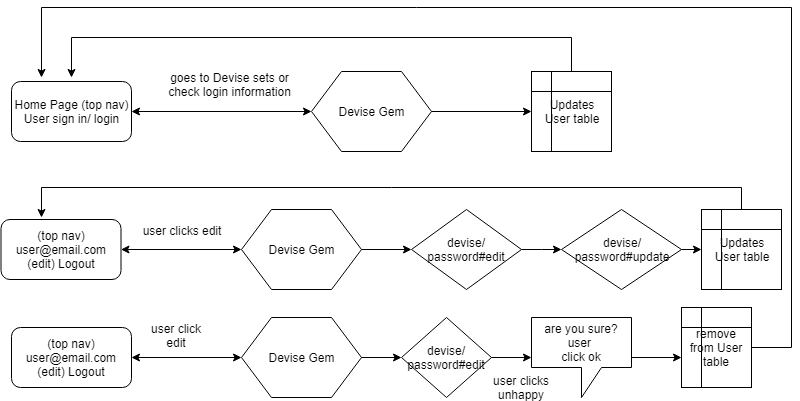

The diagram above was exported from draw.io. Its source (the exported page's mxGraphModel, read from the mxfile embedded in the PNG):
<mxGraphModel dx="782" dy="418" grid="1" gridSize="10" guides="1" tooltips="1" connect="1" arrows="1" fold="1" page="1" pageScale="1" pageWidth="827" pageHeight="1169" math="0" shadow="0">
  <root>
    <mxCell id="3FrTeHuvTfCjy296cH2S-0" />
    <mxCell id="3FrTeHuvTfCjy296cH2S-1" parent="3FrTeHuvTfCjy296cH2S-0" />
    <mxCell id="K0gqRW4h3PZXQYZREdZX-7" value="" style="group" parent="3FrTeHuvTfCjy296cH2S-1" vertex="1" connectable="0">
      <mxGeometry x="40" y="20" width="780" height="390" as="geometry" />
    </mxCell>
    <mxCell id="Am0-3qon1nu9ZHTGWuWe-24" value="(top nav)&lt;br&gt;user@email.com (edit) Logout" style="rounded=1;whiteSpace=wrap;html=1;" parent="K0gqRW4h3PZXQYZREdZX-7" vertex="1">
      <mxGeometry y="320" width="120" height="60" as="geometry" />
    </mxCell>
    <mxCell id="Am0-3qon1nu9ZHTGWuWe-25" value="Devise Gem" style="shape=hexagon;perimeter=hexagonPerimeter2;whiteSpace=wrap;html=1;" parent="K0gqRW4h3PZXQYZREdZX-7" vertex="1">
      <mxGeometry x="230" y="310" width="120" height="80" as="geometry" />
    </mxCell>
    <mxCell id="Am0-3qon1nu9ZHTGWuWe-27" value="" style="endArrow=classic;startArrow=classic;html=1;entryX=0;entryY=0.5;entryDx=0;entryDy=0;exitX=1;exitY=0.5;exitDx=0;exitDy=0;" parent="K0gqRW4h3PZXQYZREdZX-7" source="Am0-3qon1nu9ZHTGWuWe-24" target="Am0-3qon1nu9ZHTGWuWe-25" edge="1">
      <mxGeometry width="50" height="50" relative="1" as="geometry">
        <mxPoint x="120" y="390" as="sourcePoint" />
        <mxPoint x="170" y="340" as="targetPoint" />
      </mxGeometry>
    </mxCell>
    <mxCell id="Am0-3qon1nu9ZHTGWuWe-28" value="devise/&lt;br&gt;password#edit" style="rhombus;whiteSpace=wrap;html=1;" parent="K0gqRW4h3PZXQYZREdZX-7" vertex="1">
      <mxGeometry x="390" y="310" width="90" height="80" as="geometry" />
    </mxCell>
    <mxCell id="Am0-3qon1nu9ZHTGWuWe-29" style="edgeStyle=orthogonalEdgeStyle;rounded=0;orthogonalLoop=1;jettySize=auto;html=1;entryX=0;entryY=0.5;entryDx=0;entryDy=0;" parent="K0gqRW4h3PZXQYZREdZX-7" source="Am0-3qon1nu9ZHTGWuWe-25" target="Am0-3qon1nu9ZHTGWuWe-28" edge="1">
      <mxGeometry relative="1" as="geometry" />
    </mxCell>
    <mxCell id="Am0-3qon1nu9ZHTGWuWe-30" value="user click edit" style="text;html=1;strokeColor=none;fillColor=none;align=center;verticalAlign=middle;whiteSpace=wrap;rounded=0;" parent="K0gqRW4h3PZXQYZREdZX-7" vertex="1">
      <mxGeometry x="138" y="315" width="54" height="25" as="geometry" />
    </mxCell>
    <mxCell id="K0gqRW4h3PZXQYZREdZX-3" style="edgeStyle=orthogonalEdgeStyle;rounded=0;orthogonalLoop=1;jettySize=auto;html=1;entryX=0;entryY=0.75;entryDx=0;entryDy=0;" parent="K0gqRW4h3PZXQYZREdZX-7" source="K0gqRW4h3PZXQYZREdZX-0" edge="1">
      <mxGeometry relative="1" as="geometry">
        <mxPoint x="670" y="350" as="targetPoint" />
      </mxGeometry>
    </mxCell>
    <mxCell id="K0gqRW4h3PZXQYZREdZX-0" value="are you sure? user&amp;nbsp;&lt;br&gt;click ok" style="shape=callout;whiteSpace=wrap;html=1;perimeter=calloutPerimeter;" parent="K0gqRW4h3PZXQYZREdZX-7" vertex="1">
      <mxGeometry x="520" y="310" width="100" height="80" as="geometry" />
    </mxCell>
    <mxCell id="K0gqRW4h3PZXQYZREdZX-1" style="edgeStyle=orthogonalEdgeStyle;rounded=0;orthogonalLoop=1;jettySize=auto;html=1;" parent="K0gqRW4h3PZXQYZREdZX-7" source="Am0-3qon1nu9ZHTGWuWe-28" target="K0gqRW4h3PZXQYZREdZX-0" edge="1">
      <mxGeometry relative="1" as="geometry" />
    </mxCell>
    <mxCell id="K0gqRW4h3PZXQYZREdZX-5" style="edgeStyle=orthogonalEdgeStyle;rounded=0;orthogonalLoop=1;jettySize=auto;html=1;" parent="K0gqRW4h3PZXQYZREdZX-7" source="K0gqRW4h3PZXQYZREdZX-4" edge="1">
      <mxGeometry relative="1" as="geometry">
        <mxPoint x="30" y="70" as="targetPoint" />
        <Array as="points">
          <mxPoint x="780" y="340" />
          <mxPoint x="780" />
          <mxPoint x="30" />
        </Array>
      </mxGeometry>
    </mxCell>
    <mxCell id="K0gqRW4h3PZXQYZREdZX-4" value="remove from User table" style="shape=internalStorage;whiteSpace=wrap;html=1;backgroundOutline=1;" parent="K0gqRW4h3PZXQYZREdZX-7" vertex="1">
      <mxGeometry x="670" y="300" width="70" height="80" as="geometry" />
    </mxCell>
    <mxCell id="K0gqRW4h3PZXQYZREdZX-6" value="user clicks unhappy" style="text;html=1;strokeColor=none;fillColor=none;align=center;verticalAlign=middle;whiteSpace=wrap;rounded=0;" parent="K0gqRW4h3PZXQYZREdZX-7" vertex="1">
      <mxGeometry x="470" y="370" width="80" height="20" as="geometry" />
    </mxCell>
    <mxCell id="K0gqRW4h3PZXQYZREdZX-9" value="" style="group" parent="3FrTeHuvTfCjy296cH2S-1" vertex="1" connectable="0">
      <mxGeometry x="29.5" y="50" width="780.5" height="252" as="geometry" />
    </mxCell>
    <mxCell id="Am0-3qon1nu9ZHTGWuWe-0" value="" style="group" parent="K0gqRW4h3PZXQYZREdZX-9" vertex="1" connectable="0">
      <mxGeometry x="10.5" y="32" width="600" height="82" as="geometry" />
    </mxCell>
    <mxCell id="Am0-3qon1nu9ZHTGWuWe-1" value="goes to Devise sets or check login information" style="text;html=1;strokeColor=none;fillColor=none;align=center;verticalAlign=middle;whiteSpace=wrap;rounded=0;" parent="Am0-3qon1nu9ZHTGWuWe-0" vertex="1">
      <mxGeometry x="150.5" width="135" height="30" as="geometry" />
    </mxCell>
    <mxCell id="Am0-3qon1nu9ZHTGWuWe-2" value="Home Page (top nav)&lt;br&gt;User sign in/ login" style="rounded=1;whiteSpace=wrap;html=1;" parent="Am0-3qon1nu9ZHTGWuWe-0" vertex="1">
      <mxGeometry y="12" width="120" height="60" as="geometry" />
    </mxCell>
    <mxCell id="Am0-3qon1nu9ZHTGWuWe-3" value="Devise Gem" style="shape=hexagon;perimeter=hexagonPerimeter2;whiteSpace=wrap;html=1;" parent="Am0-3qon1nu9ZHTGWuWe-0" vertex="1">
      <mxGeometry x="300" y="2" width="120" height="80" as="geometry" />
    </mxCell>
    <mxCell id="Am0-3qon1nu9ZHTGWuWe-4" value="" style="endArrow=classic;startArrow=classic;html=1;entryX=0;entryY=0.5;entryDx=0;entryDy=0;exitX=1;exitY=0.5;exitDx=0;exitDy=0;" parent="Am0-3qon1nu9ZHTGWuWe-0" source="Am0-3qon1nu9ZHTGWuWe-2" target="Am0-3qon1nu9ZHTGWuWe-3" edge="1">
      <mxGeometry width="50" height="50" relative="1" as="geometry">
        <mxPoint x="120" y="72" as="sourcePoint" />
        <mxPoint x="170" y="22" as="targetPoint" />
      </mxGeometry>
    </mxCell>
    <mxCell id="Am0-3qon1nu9ZHTGWuWe-5" value="Updates&lt;br&gt;User table" style="shape=internalStorage;whiteSpace=wrap;html=1;backgroundOutline=1;" parent="Am0-3qon1nu9ZHTGWuWe-0" vertex="1">
      <mxGeometry x="520" y="2" width="80" height="80" as="geometry" />
    </mxCell>
    <mxCell id="Am0-3qon1nu9ZHTGWuWe-6" style="edgeStyle=orthogonalEdgeStyle;rounded=0;orthogonalLoop=1;jettySize=auto;html=1;exitX=1;exitY=0.5;exitDx=0;exitDy=0;entryX=0;entryY=0.5;entryDx=0;entryDy=0;" parent="Am0-3qon1nu9ZHTGWuWe-0" source="Am0-3qon1nu9ZHTGWuWe-3" target="Am0-3qon1nu9ZHTGWuWe-5" edge="1">
      <mxGeometry relative="1" as="geometry" />
    </mxCell>
    <mxCell id="Am0-3qon1nu9ZHTGWuWe-23" style="edgeStyle=orthogonalEdgeStyle;rounded=0;orthogonalLoop=1;jettySize=auto;html=1;" parent="K0gqRW4h3PZXQYZREdZX-9" source="Am0-3qon1nu9ZHTGWuWe-5" edge="1">
      <mxGeometry relative="1" as="geometry">
        <mxPoint x="70.5" y="40" as="targetPoint" />
        <Array as="points">
          <mxPoint x="570.5" />
          <mxPoint x="70.5" />
        </Array>
      </mxGeometry>
    </mxCell>
    <mxCell id="K0gqRW4h3PZXQYZREdZX-8" value="" style="group" parent="K0gqRW4h3PZXQYZREdZX-9" vertex="1" connectable="0">
      <mxGeometry y="150" width="780.5" height="102" as="geometry" />
    </mxCell>
    <mxCell id="Am0-3qon1nu9ZHTGWuWe-8" value="user clicks edit" style="text;html=1;strokeColor=none;fillColor=none;align=center;verticalAlign=middle;whiteSpace=wrap;rounded=0;" parent="K0gqRW4h3PZXQYZREdZX-8" vertex="1">
      <mxGeometry x="130.5" y="28" width="100" height="30" as="geometry" />
    </mxCell>
    <mxCell id="Am0-3qon1nu9ZHTGWuWe-9" value="(top nav)&lt;br&gt;user@email.com (edit) Logout" style="rounded=1;whiteSpace=wrap;html=1;" parent="K0gqRW4h3PZXQYZREdZX-8" vertex="1">
      <mxGeometry y="32" width="120" height="60" as="geometry" />
    </mxCell>
    <mxCell id="Am0-3qon1nu9ZHTGWuWe-10" value="Devise Gem" style="shape=hexagon;perimeter=hexagonPerimeter2;whiteSpace=wrap;html=1;" parent="K0gqRW4h3PZXQYZREdZX-8" vertex="1">
      <mxGeometry x="240.5" y="22" width="120" height="80" as="geometry" />
    </mxCell>
    <mxCell id="Am0-3qon1nu9ZHTGWuWe-11" value="" style="endArrow=classic;startArrow=classic;html=1;entryX=0;entryY=0.5;entryDx=0;entryDy=0;exitX=1;exitY=0.5;exitDx=0;exitDy=0;" parent="K0gqRW4h3PZXQYZREdZX-8" source="Am0-3qon1nu9ZHTGWuWe-9" target="Am0-3qon1nu9ZHTGWuWe-10" edge="1">
      <mxGeometry width="50" height="50" relative="1" as="geometry">
        <mxPoint x="120" y="92" as="sourcePoint" />
        <mxPoint x="170" y="42" as="targetPoint" />
      </mxGeometry>
    </mxCell>
    <mxCell id="Am0-3qon1nu9ZHTGWuWe-22" style="edgeStyle=orthogonalEdgeStyle;rounded=0;orthogonalLoop=1;jettySize=auto;html=1;" parent="K0gqRW4h3PZXQYZREdZX-8" source="Am0-3qon1nu9ZHTGWuWe-12" edge="1">
      <mxGeometry relative="1" as="geometry">
        <mxPoint x="40.5" y="30" as="targetPoint" />
        <Array as="points">
          <mxPoint x="740.5" />
          <mxPoint x="40.5" />
        </Array>
      </mxGeometry>
    </mxCell>
    <mxCell id="Am0-3qon1nu9ZHTGWuWe-12" value="Updates&lt;br&gt;User table" style="shape=internalStorage;whiteSpace=wrap;html=1;backgroundOutline=1;" parent="K0gqRW4h3PZXQYZREdZX-8" vertex="1">
      <mxGeometry x="700.5" y="22" width="80" height="80" as="geometry" />
    </mxCell>
    <mxCell id="Am0-3qon1nu9ZHTGWuWe-14" value="devise/&lt;br&gt;password#edit" style="rhombus;whiteSpace=wrap;html=1;" parent="K0gqRW4h3PZXQYZREdZX-8" vertex="1">
      <mxGeometry x="410.5" y="22" width="110" height="80" as="geometry" />
    </mxCell>
    <mxCell id="Am0-3qon1nu9ZHTGWuWe-17" style="edgeStyle=orthogonalEdgeStyle;rounded=0;orthogonalLoop=1;jettySize=auto;html=1;exitX=1;exitY=0.5;exitDx=0;exitDy=0;entryX=0;entryY=0.5;entryDx=0;entryDy=0;" parent="K0gqRW4h3PZXQYZREdZX-8" source="Am0-3qon1nu9ZHTGWuWe-10" target="Am0-3qon1nu9ZHTGWuWe-14" edge="1">
      <mxGeometry relative="1" as="geometry" />
    </mxCell>
    <mxCell id="Am0-3qon1nu9ZHTGWuWe-18" value="devise/&lt;br&gt;password#update" style="rhombus;whiteSpace=wrap;html=1;" parent="K0gqRW4h3PZXQYZREdZX-8" vertex="1">
      <mxGeometry x="560.5" y="22" width="120" height="80" as="geometry" />
    </mxCell>
    <mxCell id="Am0-3qon1nu9ZHTGWuWe-20" style="edgeStyle=orthogonalEdgeStyle;rounded=0;orthogonalLoop=1;jettySize=auto;html=1;exitX=1;exitY=0.5;exitDx=0;exitDy=0;entryX=0;entryY=0.5;entryDx=0;entryDy=0;" parent="K0gqRW4h3PZXQYZREdZX-8" source="Am0-3qon1nu9ZHTGWuWe-18" target="Am0-3qon1nu9ZHTGWuWe-12" edge="1">
      <mxGeometry relative="1" as="geometry" />
    </mxCell>
    <mxCell id="Am0-3qon1nu9ZHTGWuWe-19" style="edgeStyle=orthogonalEdgeStyle;rounded=0;orthogonalLoop=1;jettySize=auto;html=1;entryX=0;entryY=0.5;entryDx=0;entryDy=0;" parent="K0gqRW4h3PZXQYZREdZX-8" source="Am0-3qon1nu9ZHTGWuWe-14" target="Am0-3qon1nu9ZHTGWuWe-18" edge="1">
      <mxGeometry relative="1" as="geometry">
        <Array as="points">
          <mxPoint x="540.5" y="62" />
          <mxPoint x="540.5" y="62" />
        </Array>
      </mxGeometry>
    </mxCell>
  </root>
</mxGraphModel>